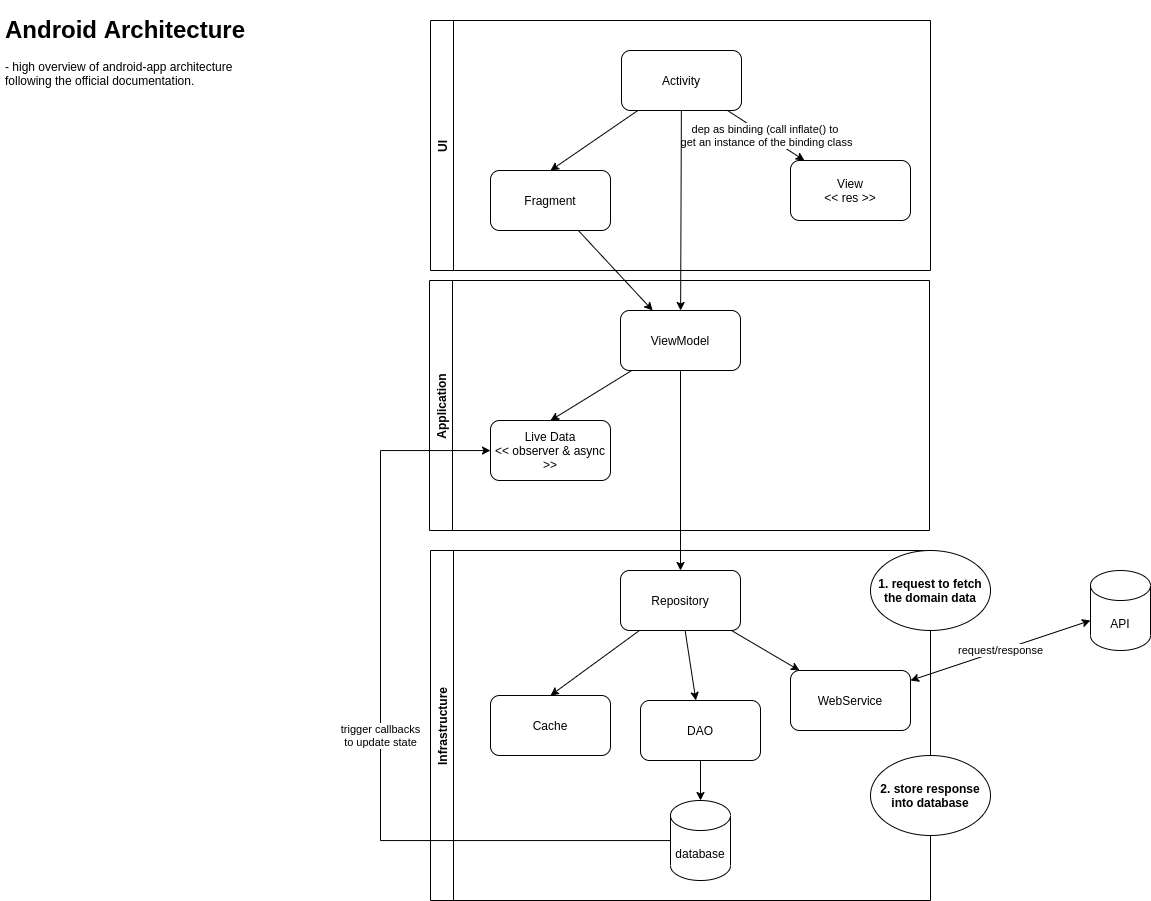

The diagram above was exported from draw.io. Its source (the exported page's mxGraphModel, read from the mxfile embedded in the PNG):
<mxGraphModel dx="1014" dy="575" grid="1" gridSize="10" guides="1" tooltips="1" connect="1" arrows="1" fold="1" page="1" pageScale="1" pageWidth="850" pageHeight="1100" background="#FFFFFF" math="0" shadow="0">
  <root>
    <mxCell id="0" />
    <mxCell id="1" parent="0" />
    <mxCell id="dRLrhxJgc-0rBN1_-o5C-1" value="&lt;h1&gt;Android Architecture&amp;nbsp;&lt;/h1&gt;&lt;p&gt;- high overview of android-app architecture following the official documentation.&lt;/p&gt;" style="text;html=1;strokeColor=none;fillColor=none;spacing=5;spacingTop=-20;whiteSpace=wrap;overflow=hidden;rounded=0;" vertex="1" parent="1">
      <mxGeometry x="20" y="30" width="260" height="330" as="geometry" />
    </mxCell>
    <mxCell id="dRLrhxJgc-0rBN1_-o5C-2" value="API" style="shape=cylinder3;whiteSpace=wrap;html=1;boundedLbl=1;backgroundOutline=1;size=15;" vertex="1" parent="1">
      <mxGeometry x="1110" y="590" width="60" height="80" as="geometry" />
    </mxCell>
    <mxCell id="dRLrhxJgc-0rBN1_-o5C-3" value="Infrastructure" style="swimlane;horizontal=0;" vertex="1" parent="1">
      <mxGeometry x="450" y="570" width="500" height="350" as="geometry" />
    </mxCell>
    <mxCell id="dRLrhxJgc-0rBN1_-o5C-4" style="edgeStyle=none;rounded=0;orthogonalLoop=1;jettySize=auto;html=1;startArrow=none;startFill=0;" edge="1" parent="dRLrhxJgc-0rBN1_-o5C-3" source="dRLrhxJgc-0rBN1_-o5C-7" target="dRLrhxJgc-0rBN1_-o5C-10">
      <mxGeometry relative="1" as="geometry" />
    </mxCell>
    <mxCell id="dRLrhxJgc-0rBN1_-o5C-5" style="edgeStyle=none;rounded=0;orthogonalLoop=1;jettySize=auto;html=1;startArrow=none;startFill=0;" edge="1" parent="dRLrhxJgc-0rBN1_-o5C-3" source="dRLrhxJgc-0rBN1_-o5C-7" target="dRLrhxJgc-0rBN1_-o5C-8">
      <mxGeometry relative="1" as="geometry" />
    </mxCell>
    <mxCell id="dRLrhxJgc-0rBN1_-o5C-6" style="edgeStyle=none;rounded=0;orthogonalLoop=1;jettySize=auto;html=1;entryX=0.5;entryY=0;entryDx=0;entryDy=0;startArrow=none;startFill=0;" edge="1" parent="dRLrhxJgc-0rBN1_-o5C-3" source="dRLrhxJgc-0rBN1_-o5C-7" target="dRLrhxJgc-0rBN1_-o5C-12">
      <mxGeometry relative="1" as="geometry" />
    </mxCell>
    <mxCell id="dRLrhxJgc-0rBN1_-o5C-7" value="Repository" style="rounded=1;whiteSpace=wrap;html=1;" vertex="1" parent="dRLrhxJgc-0rBN1_-o5C-3">
      <mxGeometry x="190" y="20" width="120" height="60" as="geometry" />
    </mxCell>
    <mxCell id="dRLrhxJgc-0rBN1_-o5C-8" value="WebService" style="rounded=1;whiteSpace=wrap;html=1;" vertex="1" parent="dRLrhxJgc-0rBN1_-o5C-3">
      <mxGeometry x="360" y="120" width="120" height="60" as="geometry" />
    </mxCell>
    <mxCell id="dRLrhxJgc-0rBN1_-o5C-9" style="edgeStyle=none;rounded=0;orthogonalLoop=1;jettySize=auto;html=1;startArrow=none;startFill=0;" edge="1" parent="dRLrhxJgc-0rBN1_-o5C-3" source="dRLrhxJgc-0rBN1_-o5C-10" target="dRLrhxJgc-0rBN1_-o5C-11">
      <mxGeometry relative="1" as="geometry" />
    </mxCell>
    <mxCell id="dRLrhxJgc-0rBN1_-o5C-10" value="DAO" style="rounded=1;whiteSpace=wrap;html=1;" vertex="1" parent="dRLrhxJgc-0rBN1_-o5C-3">
      <mxGeometry x="210" y="150" width="120" height="60" as="geometry" />
    </mxCell>
    <mxCell id="dRLrhxJgc-0rBN1_-o5C-11" value="database" style="shape=cylinder3;whiteSpace=wrap;html=1;boundedLbl=1;backgroundOutline=1;size=15;" vertex="1" parent="dRLrhxJgc-0rBN1_-o5C-3">
      <mxGeometry x="240" y="250" width="60" height="80" as="geometry" />
    </mxCell>
    <mxCell id="dRLrhxJgc-0rBN1_-o5C-12" value="Cache" style="rounded=1;whiteSpace=wrap;html=1;" vertex="1" parent="dRLrhxJgc-0rBN1_-o5C-3">
      <mxGeometry x="60" y="145" width="120" height="60" as="geometry" />
    </mxCell>
    <mxCell id="dRLrhxJgc-0rBN1_-o5C-13" value="&lt;b&gt;2. store response into database&lt;/b&gt;" style="ellipse;whiteSpace=wrap;html=1;" vertex="1" parent="dRLrhxJgc-0rBN1_-o5C-3">
      <mxGeometry x="440" y="205" width="120" height="80" as="geometry" />
    </mxCell>
    <mxCell id="dRLrhxJgc-0rBN1_-o5C-14" value="request/response" style="rounded=0;orthogonalLoop=1;jettySize=auto;html=1;startArrow=classic;startFill=1;" edge="1" parent="1" source="dRLrhxJgc-0rBN1_-o5C-8" target="dRLrhxJgc-0rBN1_-o5C-2">
      <mxGeometry relative="1" as="geometry" />
    </mxCell>
    <mxCell id="dRLrhxJgc-0rBN1_-o5C-15" value="Application" style="swimlane;horizontal=0;" vertex="1" parent="1">
      <mxGeometry x="449" y="300" width="500" height="250" as="geometry" />
    </mxCell>
    <mxCell id="dRLrhxJgc-0rBN1_-o5C-16" style="edgeStyle=none;rounded=0;orthogonalLoop=1;jettySize=auto;html=1;entryX=0.5;entryY=0;entryDx=0;entryDy=0;startArrow=none;startFill=0;" edge="1" parent="dRLrhxJgc-0rBN1_-o5C-15" source="dRLrhxJgc-0rBN1_-o5C-17" target="dRLrhxJgc-0rBN1_-o5C-18">
      <mxGeometry relative="1" as="geometry" />
    </mxCell>
    <mxCell id="dRLrhxJgc-0rBN1_-o5C-17" value="ViewModel" style="rounded=1;whiteSpace=wrap;html=1;" vertex="1" parent="dRLrhxJgc-0rBN1_-o5C-15">
      <mxGeometry x="191" y="30" width="120" height="60" as="geometry" />
    </mxCell>
    <mxCell id="dRLrhxJgc-0rBN1_-o5C-18" value="Live Data&lt;br&gt;&amp;lt;&amp;lt; observer &amp;amp; async &amp;gt;&amp;gt;" style="rounded=1;whiteSpace=wrap;html=1;" vertex="1" parent="dRLrhxJgc-0rBN1_-o5C-15">
      <mxGeometry x="61" y="140" width="120" height="60" as="geometry" />
    </mxCell>
    <mxCell id="dRLrhxJgc-0rBN1_-o5C-19" style="edgeStyle=none;rounded=0;orthogonalLoop=1;jettySize=auto;html=1;startArrow=none;startFill=0;" edge="1" parent="1" source="dRLrhxJgc-0rBN1_-o5C-17" target="dRLrhxJgc-0rBN1_-o5C-7">
      <mxGeometry relative="1" as="geometry" />
    </mxCell>
    <mxCell id="dRLrhxJgc-0rBN1_-o5C-20" value="UI" style="swimlane;horizontal=0;" vertex="1" parent="1">
      <mxGeometry x="450" y="40" width="500" height="250" as="geometry" />
    </mxCell>
    <mxCell id="dRLrhxJgc-0rBN1_-o5C-21" style="edgeStyle=none;rounded=0;orthogonalLoop=1;jettySize=auto;html=1;entryX=0.5;entryY=0;entryDx=0;entryDy=0;startArrow=none;startFill=0;" edge="1" parent="dRLrhxJgc-0rBN1_-o5C-20" source="dRLrhxJgc-0rBN1_-o5C-22" target="dRLrhxJgc-0rBN1_-o5C-23">
      <mxGeometry relative="1" as="geometry" />
    </mxCell>
    <mxCell id="dRLrhxJgc-0rBN1_-o5C-30" value="dep as binding (call inflate() to &lt;br&gt;get an instance of the binding class" style="edgeStyle=none;rounded=0;orthogonalLoop=1;jettySize=auto;html=1;" edge="1" parent="dRLrhxJgc-0rBN1_-o5C-20" source="dRLrhxJgc-0rBN1_-o5C-22" target="dRLrhxJgc-0rBN1_-o5C-28">
      <mxGeometry relative="1" as="geometry" />
    </mxCell>
    <mxCell id="dRLrhxJgc-0rBN1_-o5C-22" value="Activity" style="rounded=1;whiteSpace=wrap;html=1;" vertex="1" parent="dRLrhxJgc-0rBN1_-o5C-20">
      <mxGeometry x="191" y="30" width="120" height="60" as="geometry" />
    </mxCell>
    <mxCell id="dRLrhxJgc-0rBN1_-o5C-23" value="Fragment" style="rounded=1;whiteSpace=wrap;html=1;" vertex="1" parent="dRLrhxJgc-0rBN1_-o5C-20">
      <mxGeometry x="60" y="150" width="120" height="60" as="geometry" />
    </mxCell>
    <mxCell id="dRLrhxJgc-0rBN1_-o5C-28" value="View&lt;br&gt;&amp;lt;&amp;lt; res &amp;gt;&amp;gt;" style="rounded=1;whiteSpace=wrap;html=1;" vertex="1" parent="dRLrhxJgc-0rBN1_-o5C-20">
      <mxGeometry x="360" y="140" width="120" height="60" as="geometry" />
    </mxCell>
    <mxCell id="dRLrhxJgc-0rBN1_-o5C-24" style="edgeStyle=none;rounded=0;orthogonalLoop=1;jettySize=auto;html=1;startArrow=none;startFill=0;" edge="1" parent="1" source="dRLrhxJgc-0rBN1_-o5C-23" target="dRLrhxJgc-0rBN1_-o5C-17">
      <mxGeometry relative="1" as="geometry" />
    </mxCell>
    <mxCell id="dRLrhxJgc-0rBN1_-o5C-25" style="edgeStyle=none;rounded=0;orthogonalLoop=1;jettySize=auto;html=1;startArrow=none;startFill=0;" edge="1" parent="1" source="dRLrhxJgc-0rBN1_-o5C-22" target="dRLrhxJgc-0rBN1_-o5C-17">
      <mxGeometry relative="1" as="geometry" />
    </mxCell>
    <mxCell id="dRLrhxJgc-0rBN1_-o5C-26" value="trigger callbacks&lt;br&gt;to update state" style="edgeStyle=orthogonalEdgeStyle;rounded=0;orthogonalLoop=1;jettySize=auto;html=1;startArrow=none;startFill=0;" edge="1" parent="1" source="dRLrhxJgc-0rBN1_-o5C-11" target="dRLrhxJgc-0rBN1_-o5C-18">
      <mxGeometry relative="1" as="geometry">
        <Array as="points">
          <mxPoint x="400" y="860" />
          <mxPoint x="400" y="470" />
        </Array>
      </mxGeometry>
    </mxCell>
    <mxCell id="dRLrhxJgc-0rBN1_-o5C-27" value="&lt;b&gt;1. request to fetch the domain data&lt;/b&gt;" style="ellipse;whiteSpace=wrap;html=1;" vertex="1" parent="1">
      <mxGeometry x="890" y="570" width="120" height="80" as="geometry" />
    </mxCell>
  </root>
</mxGraphModel>